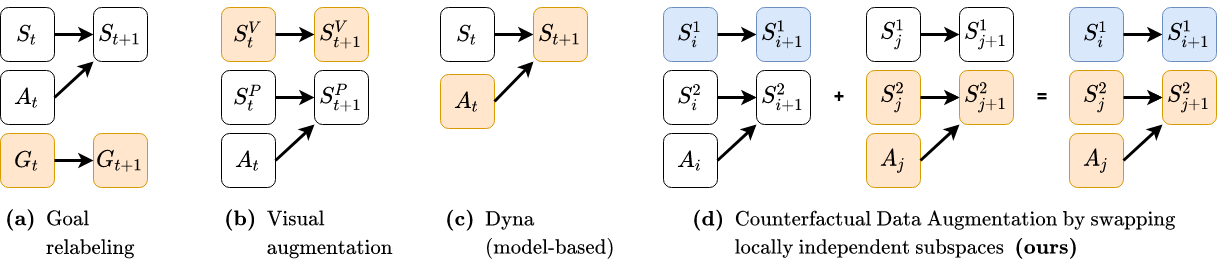

The diagram above was exported from draw.io. Its source (the exported page's mxGraphModel, read from the mxfile embedded in the PNG):
<mxGraphModel dx="3731" dy="4661" grid="0" gridSize="10" guides="1" tooltips="1" connect="1" arrows="1" fold="1" page="1" pageScale="1" pageWidth="850" pageHeight="1100" math="1" shadow="0">
  <root>
    <mxCell id="0" />
    <mxCell id="1" parent="0" />
    <mxCell id="2" value="$$S_t$$" style="rounded=1;whiteSpace=wrap;html=1;fontSize=18;" vertex="1" parent="1">
      <mxGeometry x="1025" y="-1973" width="54" height="54" as="geometry" />
    </mxCell>
    <mxCell id="3" value="$$G_t$$" style="rounded=1;whiteSpace=wrap;html=1;fontSize=18;fillColor=#ffe6cc;strokeColor=#d79b00;" vertex="1" parent="1">
      <mxGeometry x="1025" y="-1847" width="54" height="54" as="geometry" />
    </mxCell>
    <mxCell id="4" value="$$A_t$$" style="rounded=1;whiteSpace=wrap;html=1;fontSize=18;" vertex="1" parent="1">
      <mxGeometry x="1025" y="-1910" width="54" height="54" as="geometry" />
    </mxCell>
    <mxCell id="5" value="$$S_{t+1}$$" style="rounded=1;whiteSpace=wrap;html=1;fontSize=18;" vertex="1" parent="1">
      <mxGeometry x="1118" y="-1973" width="54" height="54" as="geometry" />
    </mxCell>
    <mxCell id="6" value="$$G_{t+1}$$" style="rounded=1;whiteSpace=wrap;html=1;fontSize=18;fillColor=#ffe6cc;strokeColor=#d79b00;" vertex="1" parent="1">
      <mxGeometry x="1118" y="-1847" width="54" height="54" as="geometry" />
    </mxCell>
    <mxCell id="7" value="" style="endArrow=classic;html=1;fontSize=18;exitX=1;exitY=0.5;exitDx=0;exitDy=0;strokeWidth=3;" edge="1" source="2" target="5" parent="1">
      <mxGeometry width="50" height="50" relative="1" as="geometry">
        <mxPoint x="948" y="-1647" as="sourcePoint" />
        <mxPoint x="998" y="-1697" as="targetPoint" />
      </mxGeometry>
    </mxCell>
    <mxCell id="8" value="" style="endArrow=classic;html=1;fontSize=18;entryX=0;entryY=1;entryDx=0;entryDy=0;exitX=1;exitY=0.5;exitDx=0;exitDy=0;strokeWidth=3;" edge="1" source="4" target="5" parent="1">
      <mxGeometry width="50" height="50" relative="1" as="geometry">
        <mxPoint x="948" y="-1647" as="sourcePoint" />
        <mxPoint x="998" y="-1697" as="targetPoint" />
      </mxGeometry>
    </mxCell>
    <mxCell id="9" value="" style="endArrow=classic;html=1;fontSize=18;entryX=0;entryY=0.5;entryDx=0;entryDy=0;exitX=1;exitY=0.5;exitDx=0;exitDy=0;strokeWidth=3;" edge="1" source="3" target="6" parent="1">
      <mxGeometry width="50" height="50" relative="1" as="geometry">
        <mxPoint x="948" y="-1647" as="sourcePoint" />
        <mxPoint x="998" y="-1697" as="targetPoint" />
      </mxGeometry>
    </mxCell>
    <mxCell id="10" value="$$S^{V}_t$$" style="rounded=1;whiteSpace=wrap;html=1;fontSize=18;fillColor=#ffe6cc;strokeColor=#d79b00;" vertex="1" parent="1">
      <mxGeometry x="1246" y="-1973" width="54" height="54" as="geometry" />
    </mxCell>
    <mxCell id="11" value="$$S^{P}_t$$" style="rounded=1;whiteSpace=wrap;html=1;fontSize=18;" vertex="1" parent="1">
      <mxGeometry x="1246" y="-1910" width="54" height="54" as="geometry" />
    </mxCell>
    <mxCell id="12" value="" style="endArrow=classic;html=1;fontSize=18;entryX=0;entryY=0.5;entryDx=0;entryDy=0;exitX=1;exitY=0.5;exitDx=0;exitDy=0;strokeWidth=3;" edge="1" source="11" target="16" parent="1">
      <mxGeometry width="50" height="50" relative="1" as="geometry">
        <mxPoint x="1184" y="-1773" as="sourcePoint" />
        <mxPoint x="1363" y="-1946" as="targetPoint" />
      </mxGeometry>
    </mxCell>
    <mxCell id="13" value="$$A_t$$" style="rounded=1;whiteSpace=wrap;html=1;fontSize=18;" vertex="1" parent="1">
      <mxGeometry x="1246" y="-1847" width="54" height="54" as="geometry" />
    </mxCell>
    <mxCell id="14" value="" style="endArrow=classic;html=1;fontSize=18;entryX=0;entryY=1;entryDx=0;entryDy=0;exitX=1;exitY=0.5;exitDx=0;exitDy=0;strokeWidth=3;" edge="1" source="13" target="16" parent="1">
      <mxGeometry width="50" height="50" relative="1" as="geometry">
        <mxPoint x="1040" y="-1873" as="sourcePoint" />
        <mxPoint x="1363" y="-1932.5" as="targetPoint" />
      </mxGeometry>
    </mxCell>
    <mxCell id="15" value="$$S^{V}_{t+1}$$" style="rounded=1;whiteSpace=wrap;html=1;fontSize=18;fillColor=#ffe6cc;strokeColor=#d79b00;" vertex="1" parent="1">
      <mxGeometry x="1339" y="-1973" width="54" height="54" as="geometry" />
    </mxCell>
    <mxCell id="16" value="$$S^{P}_{t+1}$$" style="rounded=1;whiteSpace=wrap;html=1;fontSize=18;" vertex="1" parent="1">
      <mxGeometry x="1339" y="-1910" width="54" height="54" as="geometry" />
    </mxCell>
    <mxCell id="17" value="" style="endArrow=classic;html=1;fontSize=18;entryX=0;entryY=0.5;entryDx=0;entryDy=0;exitX=1;exitY=0.5;exitDx=0;exitDy=0;strokeWidth=3;" edge="1" source="10" target="15" parent="1">
      <mxGeometry width="50" height="50" relative="1" as="geometry">
        <mxPoint x="1310" y="-1842" as="sourcePoint" />
        <mxPoint x="1403" y="-1842" as="targetPoint" />
      </mxGeometry>
    </mxCell>
    <mxCell id="18" value="" style="edgeStyle=orthogonalEdgeStyle;rounded=0;orthogonalLoop=1;jettySize=auto;html=1;dashed=1;dashPattern=1 1;fontSize=18;" edge="1" source="19" target="23" parent="1">
      <mxGeometry relative="1" as="geometry" />
    </mxCell>
    <mxCell id="19" value="$$S^{2}_i$$" style="rounded=1;whiteSpace=wrap;html=1;fontSize=18;" vertex="1" parent="1">
      <mxGeometry x="1688" y="-1910" width="54" height="54" as="geometry" />
    </mxCell>
    <mxCell id="20" value="$$S^{1}_i$$" style="rounded=1;whiteSpace=wrap;html=1;fontSize=18;fillColor=#dae8fc;strokeColor=#6c8ebf;" vertex="1" parent="1">
      <mxGeometry x="1688" y="-1973" width="54" height="54" as="geometry" />
    </mxCell>
    <mxCell id="21" value="" style="endArrow=classic;html=1;fontSize=18;entryX=0;entryY=0.5;entryDx=0;entryDy=0;exitX=1;exitY=0.5;exitDx=0;exitDy=0;strokeWidth=3;" edge="1" source="20" target="24" parent="1">
      <mxGeometry width="50" height="50" relative="1" as="geometry">
        <mxPoint x="1626" y="-1773" as="sourcePoint" />
        <mxPoint x="1805" y="-1946" as="targetPoint" />
      </mxGeometry>
    </mxCell>
    <mxCell id="22" value="$$A_i$$" style="rounded=1;whiteSpace=wrap;html=1;fontSize=18;" vertex="1" parent="1">
      <mxGeometry x="1688" y="-1847" width="54" height="54" as="geometry" />
    </mxCell>
    <mxCell id="23" value="$$S^{2}_{i+1}$$" style="rounded=1;whiteSpace=wrap;html=1;fontSize=18;" vertex="1" parent="1">
      <mxGeometry x="1781" y="-1910" width="54" height="54" as="geometry" />
    </mxCell>
    <mxCell id="24" value="$$S^{1}_{i+1}$$" style="rounded=1;whiteSpace=wrap;html=1;fontSize=18;fillColor=#dae8fc;strokeColor=#6c8ebf;" vertex="1" parent="1">
      <mxGeometry x="1781" y="-1973" width="54" height="54" as="geometry" />
    </mxCell>
    <mxCell id="25" value="" style="endArrow=classic;html=1;fontSize=18;entryX=0;entryY=0.5;entryDx=0;entryDy=0;exitX=1;exitY=0.5;exitDx=0;exitDy=0;strokeWidth=3;" edge="1" source="19" target="23" parent="1">
      <mxGeometry width="50" height="50" relative="1" as="geometry">
        <mxPoint x="1752" y="-1936" as="sourcePoint" />
        <mxPoint x="1845" y="-1936" as="targetPoint" />
      </mxGeometry>
    </mxCell>
    <mxCell id="26" value="" style="edgeStyle=orthogonalEdgeStyle;rounded=0;orthogonalLoop=1;jettySize=auto;html=1;dashed=1;dashPattern=1 1;fontSize=18;" edge="1" source="27" target="31" parent="1">
      <mxGeometry relative="1" as="geometry" />
    </mxCell>
    <mxCell id="27" value="$$S^{2}_j$$" style="rounded=1;whiteSpace=wrap;html=1;fontSize=18;fillColor=#ffe6cc;strokeColor=#d79b00;" vertex="1" parent="1">
      <mxGeometry x="1891" y="-1910" width="54" height="54" as="geometry" />
    </mxCell>
    <mxCell id="28" value="$$S^{1}_j$$" style="rounded=1;whiteSpace=wrap;html=1;fontSize=18;" vertex="1" parent="1">
      <mxGeometry x="1891" y="-1973" width="54" height="54" as="geometry" />
    </mxCell>
    <mxCell id="29" value="" style="endArrow=classic;html=1;fontSize=18;entryX=0;entryY=0.5;entryDx=0;entryDy=0;exitX=1;exitY=0.5;exitDx=0;exitDy=0;strokeWidth=3;" edge="1" source="28" target="32" parent="1">
      <mxGeometry width="50" height="50" relative="1" as="geometry">
        <mxPoint x="1829" y="-1772.5" as="sourcePoint" />
        <mxPoint x="2008" y="-1945.5" as="targetPoint" />
      </mxGeometry>
    </mxCell>
    <mxCell id="30" value="$$A_j$$" style="rounded=1;whiteSpace=wrap;html=1;fontSize=18;fillColor=#ffe6cc;strokeColor=#d79b00;" vertex="1" parent="1">
      <mxGeometry x="1891" y="-1847" width="54" height="54" as="geometry" />
    </mxCell>
    <mxCell id="31" value="$$S^{2}_{j+1}$$" style="rounded=1;whiteSpace=wrap;html=1;fontSize=18;fillColor=#ffe6cc;strokeColor=#d79b00;" vertex="1" parent="1">
      <mxGeometry x="1984" y="-1910" width="54" height="54" as="geometry" />
    </mxCell>
    <mxCell id="32" value="$$S^{1}_{j+1}$$" style="rounded=1;whiteSpace=wrap;html=1;fontSize=18;" vertex="1" parent="1">
      <mxGeometry x="1984" y="-1973" width="54" height="54" as="geometry" />
    </mxCell>
    <mxCell id="33" value="" style="endArrow=classic;html=1;fontSize=18;entryX=0;entryY=0.5;entryDx=0;entryDy=0;exitX=1;exitY=0.5;exitDx=0;exitDy=0;strokeWidth=3;" edge="1" source="27" target="31" parent="1">
      <mxGeometry width="50" height="50" relative="1" as="geometry">
        <mxPoint x="1955" y="-1935.5" as="sourcePoint" />
        <mxPoint x="2048" y="-1935.5" as="targetPoint" />
      </mxGeometry>
    </mxCell>
    <mxCell id="34" value="" style="edgeStyle=orthogonalEdgeStyle;rounded=0;orthogonalLoop=1;jettySize=auto;html=1;dashed=1;dashPattern=1 1;fontSize=18;" edge="1" source="35" target="39" parent="1">
      <mxGeometry relative="1" as="geometry" />
    </mxCell>
    <mxCell id="35" value="$$S^{2}_j$$" style="rounded=1;whiteSpace=wrap;html=1;fontSize=18;fillColor=#ffe6cc;strokeColor=#d79b00;" vertex="1" parent="1">
      <mxGeometry x="2094" y="-1910" width="54" height="54" as="geometry" />
    </mxCell>
    <mxCell id="36" value="$$S^{1}_i$$" style="rounded=1;whiteSpace=wrap;html=1;fontSize=18;fillColor=#dae8fc;strokeColor=#6c8ebf;" vertex="1" parent="1">
      <mxGeometry x="2094" y="-1973" width="54" height="54" as="geometry" />
    </mxCell>
    <mxCell id="37" value="" style="endArrow=classic;html=1;fontSize=18;entryX=0;entryY=0.5;entryDx=0;entryDy=0;exitX=1;exitY=0.5;exitDx=0;exitDy=0;strokeWidth=3;" edge="1" source="36" target="40" parent="1">
      <mxGeometry width="50" height="50" relative="1" as="geometry">
        <mxPoint x="2032" y="-1775" as="sourcePoint" />
        <mxPoint x="2211" y="-1948" as="targetPoint" />
      </mxGeometry>
    </mxCell>
    <mxCell id="38" value="$$A_j$$" style="rounded=1;whiteSpace=wrap;html=1;fontSize=18;fillColor=#ffe6cc;strokeColor=#d79b00;" vertex="1" parent="1">
      <mxGeometry x="2094" y="-1847" width="54" height="54" as="geometry" />
    </mxCell>
    <mxCell id="39" value="$$S^{2}_{j+1}$$" style="rounded=1;whiteSpace=wrap;html=1;fontSize=18;fillColor=#ffe6cc;strokeColor=#d79b00;" vertex="1" parent="1">
      <mxGeometry x="2187" y="-1910" width="54" height="54" as="geometry" />
    </mxCell>
    <mxCell id="40" value="$$S^{1}_{i+1}$$" style="rounded=1;whiteSpace=wrap;html=1;fontSize=18;fillColor=#dae8fc;strokeColor=#6c8ebf;" vertex="1" parent="1">
      <mxGeometry x="2187" y="-1973" width="54" height="54" as="geometry" />
    </mxCell>
    <mxCell id="41" value="" style="endArrow=classic;html=1;fontSize=18;entryX=0;entryY=0.5;entryDx=0;entryDy=0;exitX=1;exitY=0.5;exitDx=0;exitDy=0;strokeWidth=3;" edge="1" source="35" target="39" parent="1">
      <mxGeometry width="50" height="50" relative="1" as="geometry">
        <mxPoint x="2158" y="-1938" as="sourcePoint" />
        <mxPoint x="2251" y="-1938" as="targetPoint" />
      </mxGeometry>
    </mxCell>
    <mxCell id="42" value="&lt;font style=&quot;font-size: 18px;&quot;&gt;+&lt;/font&gt;" style="text;html=1;strokeColor=none;fillColor=none;align=center;verticalAlign=middle;whiteSpace=wrap;rounded=0;fontStyle=1;fontSize=18;" vertex="1" parent="1">
      <mxGeometry x="1844" y="-1904.5" width="40" height="43" as="geometry" />
    </mxCell>
    <mxCell id="43" value="&lt;font style=&quot;font-size: 18px;&quot;&gt;=&lt;/font&gt;" style="text;html=1;strokeColor=none;fillColor=none;align=center;verticalAlign=middle;whiteSpace=wrap;rounded=0;fontStyle=1;fontSize=18;" vertex="1" parent="1">
      <mxGeometry x="2047" y="-1904.5" width="40" height="43" as="geometry" />
    </mxCell>
    <mxCell id="44" value="&lt;font style=&quot;font-size: 16px&quot;&gt;$$\begin{align*}&lt;br&gt;\textbf{(a)}&amp;amp;\ \&amp;nbsp;&lt;br&gt;\text{Goal}\\ &amp;amp;\ \&amp;nbsp;&lt;br&gt;\text{relabeling}&lt;br&gt;\end{align*}$$&lt;/font&gt;" style="text;html=1;strokeColor=none;fillColor=none;align=left;verticalAlign=middle;whiteSpace=wrap;rounded=0;fontSize=16;" vertex="1" parent="1">
      <mxGeometry x="1025" y="-1774.2499999999998" width="168" height="54.5" as="geometry" />
    </mxCell>
    <mxCell id="45" style="edgeStyle=orthogonalEdgeStyle;rounded=0;orthogonalLoop=1;jettySize=auto;html=1;exitX=0.5;exitY=1;exitDx=0;exitDy=0;" edge="1" source="44" target="44" parent="1">
      <mxGeometry relative="1" as="geometry" />
    </mxCell>
    <mxCell id="46" value="$$S_t$$" style="rounded=1;whiteSpace=wrap;html=1;fontSize=18;" vertex="1" parent="1">
      <mxGeometry x="1465" y="-1973" width="54" height="54" as="geometry" />
    </mxCell>
    <mxCell id="47" value="" style="endArrow=classic;html=1;fontSize=18;entryX=0;entryY=0.5;entryDx=0;entryDy=0;exitX=1;exitY=0.5;exitDx=0;exitDy=0;strokeWidth=3;" edge="1" source="46" target="50" parent="1">
      <mxGeometry width="50" height="50" relative="1" as="geometry">
        <mxPoint x="1403" y="-1773" as="sourcePoint" />
        <mxPoint x="1582" y="-1946" as="targetPoint" />
      </mxGeometry>
    </mxCell>
    <mxCell id="48" value="$$A_t$$" style="rounded=1;whiteSpace=wrap;html=1;fontSize=18;fillColor=#ffe6cc;strokeColor=#d79b00;" vertex="1" parent="1">
      <mxGeometry x="1465" y="-1906" width="54" height="54" as="geometry" />
    </mxCell>
    <mxCell id="49" value="" style="endArrow=classic;html=1;fontSize=18;entryX=0;entryY=1;entryDx=0;entryDy=0;exitX=1;exitY=0.5;exitDx=0;exitDy=0;strokeWidth=3;" edge="1" source="48" target="50" parent="1">
      <mxGeometry width="50" height="50" relative="1" as="geometry">
        <mxPoint x="1259" y="-1873" as="sourcePoint" />
        <mxPoint x="1582" y="-1932.5" as="targetPoint" />
      </mxGeometry>
    </mxCell>
    <mxCell id="50" value="$$S_{t+1}$$" style="rounded=1;whiteSpace=wrap;html=1;fontSize=18;fillColor=#ffe6cc;strokeColor=#d79b00;" vertex="1" parent="1">
      <mxGeometry x="1558" y="-1973" width="54" height="54" as="geometry" />
    </mxCell>
    <mxCell id="51" value="&lt;font style=&quot;font-size: 16px&quot;&gt;$$\begin{align*}&lt;br&gt;\textbf{(b)}&amp;amp;\ \ \text{Visual}\\ &amp;amp;\ \ \text{augmentation}&lt;br&gt;\end{align*}$$&lt;/font&gt;" style="text;html=1;strokeColor=none;fillColor=none;align=left;verticalAlign=middle;whiteSpace=wrap;rounded=0;fontSize=16;" vertex="1" parent="1">
      <mxGeometry x="1243.56" y="-1774.2499999999998" width="168" height="54.5" as="geometry" />
    </mxCell>
    <mxCell id="52" value="&lt;font style=&quot;font-size: 16px&quot;&gt;$$\begin{align*}&lt;br&gt;\textbf{(c)}&amp;amp;\ \ \text{Dyna}\\ &amp;amp;\ \ \text{(model-based)}&lt;br&gt;\end{align*}$$&lt;/font&gt;" style="text;html=1;strokeColor=none;fillColor=none;align=left;verticalAlign=middle;whiteSpace=wrap;rounded=0;fontSize=16;" vertex="1" parent="1">
      <mxGeometry x="1465" y="-1774.2499999999998" width="168" height="54.5" as="geometry" />
    </mxCell>
    <mxCell id="53" value="&lt;font style=&quot;font-size: 16px&quot;&gt;$$\begin{align*}&lt;br&gt;\textbf{(d)}&amp;amp;\ \ \text{Counterfactual Data Augmentation by swapping}\\ &amp;amp;\ \ \text{locally independent subspaces}\ \&amp;nbsp; \textbf{(ours)&lt;br&gt;}&lt;br&gt;\end{align*}$$&lt;/font&gt;" style="text;html=1;strokeColor=none;fillColor=none;align=left;verticalAlign=middle;whiteSpace=wrap;rounded=0;fontSize=16;" vertex="1" parent="1">
      <mxGeometry x="1712" y="-1774.2499999999998" width="478" height="54.5" as="geometry" />
    </mxCell>
    <mxCell id="54" value="" style="endArrow=classic;html=1;fontSize=18;exitX=1;exitY=0.5;exitDx=0;exitDy=0;strokeWidth=3;entryX=0;entryY=1;entryDx=0;entryDy=0;" edge="1" source="38" target="39" parent="1">
      <mxGeometry width="50" height="50" relative="1" as="geometry">
        <mxPoint x="2157.999999999999" y="-1873" as="sourcePoint" />
        <mxPoint x="2342" y="-1807" as="targetPoint" />
      </mxGeometry>
    </mxCell>
    <mxCell id="55" value="" style="endArrow=classic;html=1;fontSize=18;entryX=0;entryY=1;entryDx=0;entryDy=0;exitX=1;exitY=0.5;exitDx=0;exitDy=0;strokeWidth=3;" edge="1" source="30" target="31" parent="1">
      <mxGeometry width="50" height="50" relative="1" as="geometry">
        <mxPoint x="2167.999999999999" y="-1863" as="sourcePoint" />
        <mxPoint x="2207" y="-1863" as="targetPoint" />
      </mxGeometry>
    </mxCell>
    <mxCell id="56" value="" style="endArrow=classic;html=1;fontSize=18;entryX=0;entryY=1;entryDx=0;entryDy=0;exitX=1;exitY=0.5;exitDx=0;exitDy=0;strokeWidth=3;" edge="1" source="22" target="23" parent="1">
      <mxGeometry width="50" height="50" relative="1" as="geometry">
        <mxPoint x="2177.999999999999" y="-1853" as="sourcePoint" />
        <mxPoint x="2217" y="-1853" as="targetPoint" />
      </mxGeometry>
    </mxCell>
  </root>
</mxGraphModel>